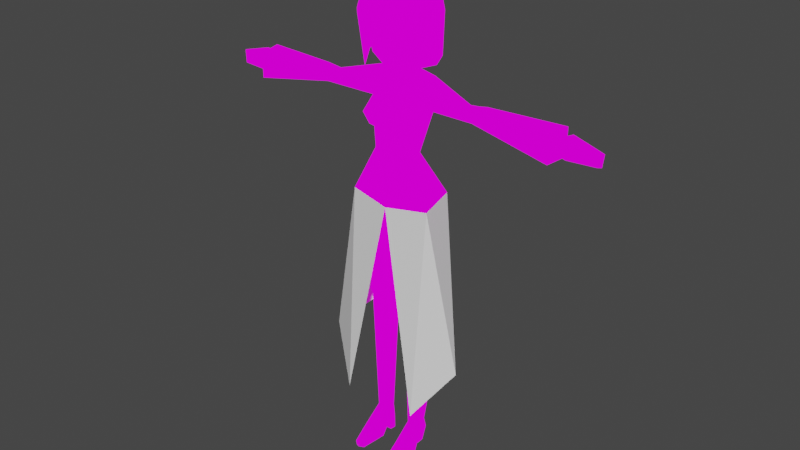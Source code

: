 # Source: kuzePREAPPLYMIRROR.blend  (saved by Blender 2.90.8; exported with 4.5.12 LTS)
import bpy
from mathutils import Matrix  # noqa: F401  (used for matrix-valued properties, if any)

bpy.ops.wm.read_factory_settings(use_empty=True)
scene = bpy.context.scene
scene.name = 'Scene'

# ---- collections
col_collection = bpy.data.collections.new('Collection'); scene.collection.children.link(col_collection)

# ---- images (referenced by path relative to the original .blend; pixels are not part of the script)
import os
ASSET_DIR = os.environ.get("B2B_ASSET_DIR", "")  # directory of the original .blend (textures are referenced by path, not embedded)
HERE = os.path.dirname(os.path.abspath(__file__))  # packed textures are extracted next to this script under _unpacked/

def load_image(name, relpath, width, height, colorspace="sRGB"):
    """Load a texture the original file referenced (path relative to the .blend, or extracted next to this script)."""
    p = next((c for c in (os.path.join(HERE, relpath), os.path.join(ASSET_DIR, relpath)) if relpath and os.path.exists(c)), "")
    if p:
        img = bpy.data.images.load(p, check_existing=True)
        img.name = name
    else:  # same state as the original file: an image datablock whose file is absent (Cycles renders it pink)
        img = bpy.data.images.new(name, width, height)
        img.source = "FILE"
        img.filepath = "//" + (relpath or name)
    img.colorspace_settings.name = colorspace
    return img
img_kuze_tex = load_image('kuze_tex', 'kuze_tex.png', 1024, 1024, 'sRGB')

# ---- materials (node trees are filled in below, after node groups)
mat_kuze_mat = bpy.data.materials.new('kuze_mat')
mat_kuze_mat.use_transparent_shadow = False

# ---- material node trees
mat_kuze_mat.use_nodes = True; mat_kuze_mat.node_tree.nodes.clear()
_N = mat_kuze_mat.node_tree.nodes; _L = mat_kuze_mat.node_tree.links
n0 = _N.new('ShaderNodeOutputMaterial'); n0.name = 'Material Output'; n0.location = (348, 401)
n1 = _N.new('ShaderNodeMixShader'); n1.name = 'Mix Shader'; n1.location = (58, 401)
n2 = _N.new('ShaderNodeTexImage'); n2.name = 'Image Texture'; n2.location = (-304, 518)
n2.image = img_kuze_tex
n2.interpolation = 'Closest'
n3 = _N.new('ShaderNodeBsdfTransparent'); n3.name = 'Transparent BSDF'; n3.location = (-211, 238)
_L.new(n1.outputs[0], n0.inputs[0])
_L.new(n3.outputs[0], n1.inputs[1])
_L.new(n2.outputs[1], n1.inputs[0])
_L.new(n2.outputs[0], n1.inputs[2])
n0.is_active_output = True

# ---- world
world_world = bpy.data.worlds.new('World'); scene.world = world_world
world_world.use_nodes = True; world_world.node_tree.nodes.clear()
_N = world_world.node_tree.nodes; _L = world_world.node_tree.links
n0 = _N.new('ShaderNodeOutputWorld'); n0.name = 'World Output'; n0.location = (300, 300)
n1 = _N.new('ShaderNodeBackground'); n1.name = 'Background'; n1.location = (10, 300)
n1.inputs[0].default_value = (0.05088, 0.05088, 0.05088, 1.0)
_L.new(n1.outputs[0], n0.inputs[0])
n0.is_active_output = True
world_world.color = (0.05088, 0.05088, 0.05088)
world_world.use_sun_shadow = False
world_world.sun_shadow_jitter_overblur = 0.0

# ---- meshes
me_cylinder = bpy.data.meshes.new('Cylinder')
me_cylinder.from_pydata([(1.157, -0.4363, 2.052), (1.194, -0.8823, 11.29), (0.9125, 0.4643, 2.073), (0.7761, 0.9155, 10.81), (1.756, 0.6232, 2.02), (2.752, 1.433, 10.81), (1.843, -0.09187, 2.031), (2.105, -0.3122, 11.34), (0.981, 0.6271, 12.55), (2.149, 0.8582, 12.8), (1.26, -1.009, 11.81), (2.109, -0.5399, 11.82), (1.287, -0.96, 12.41), (2.117, -0.4056, 12.41), (0.2902, 0.01087, 17.61), (2.332, 2.039, 19.46), (0.9286, -0.96, 17.82), (3.009, -0.9565, 19.32), (0.0, -1.402, 22.09), (0.0, 0.6271, 18.17), (1.655, -0.3717, 22.38), (0.0, -1.432, 18.96), (0.0, -0.9628, 17.74), (0.9597, 2.258, 19.83), (0.0, 1.963, 19.6), (1.071, 0.761, 22.37), (0.0, 0.761, 22.77), (0.0, -1.154, 24.05), (1.518, -0.6837, 24.4), (1.797, 1.662, 26.09), (0.0, 1.898, 26.33), (1.245, -1.417, 24.4), (0.0, -1.642, 24.46), (1.771, -1.425, 25.09), (1.177, -1.734, 25.2), (2.052, -0.6837, 25.24), (0.0, -1.571, 25.29), (0.6226, -1.697, 25.26), (1.636, -0.6048, 26.02), (0.0, -0.8919, 26.44), (0.7203, -1.04, 26.12), (0.845, 0.5255, 0.04715), (1.619, 0.63, 0.05534), (0.9975, -2.748, 0.04982), (1.944, -2.529, 0.05526), (0.7839, 0.4268, 1.241), (1.807, 0.7825, 1.278), (1.055, -1.689, 0.8758), (1.999, -1.17, 0.9693), (1.884, 0.001608, 1.155), (1.637, 0.09013, 0.05532), (2.105, -0.8159, 0.0553), (0.848, 0.01771, 1.174), (0.9013, 0.1179, 0.04742), (0.8073, -0.8438, 0.04804), (1.45, -2.452, 0.414), (1.395, -2.926, 0.05487), (1.498, -2.913, 0.0572), (1.43, -0.8304, 0.05153), (1.439, -2.442, 0.05215), (1.874, -0.06976, 27.36), (0.0, -0.2087, 28.02), (1.911, 1.13, 27.56), (0.0, 1.032, 28.02), (5.12, 0.6924, 26.01), (5.787, -0.2653, 25.83), (5.866, 0.0008702, 26.59), (5.118, 0.5184, 26.61), (5.707, 0.8612, 25.87), (5.705, 0.6205, 26.63), (6.341, 0.8526, 25.54), (6.376, 0.4534, 26.81), (10.8, 0.07092, 25.5), (10.84, 0.113, 25.94), (10.83, 0.4511, 25.49), (10.88, 0.4064, 25.97), (0.0, 0.8481, 27.54), (0.0, 0.9746, 29.07), (0.471, 0.3576, 27.54), (0.471, 0.3576, 29.07), (0.0, 0.2731, 29.08), (0.0, 0.2906, 27.56), (1.924, -0.9932, 31.69), (1.376, 1.682, 29.78), (1.478, -0.9806, 29.76), (1.066, 1.531, 29.17), (1.217, -1.081, 29.01), (0.0, 1.33, 28.62), (0.0, -1.307, 28.36), (0.0, -2.309, 29.89), (0.0, -1.809, 30.7), (0.9481, -1.541, 32.42), (0.0, -1.891, 32.76), (12.08, 0.09643, 25.12), (12.18, 0.1376, 26.24), (12.05, 0.5749, 25.09), (12.16, 0.6522, 26.54), (14.02, 0.2374, 25.17), (14.11, 0.2803, 25.98), (14.22, 0.4594, 25.14), (14.32, 0.4841, 25.99), (12.17, 0.1781, 26.54), (12.18, -0.2685, 26.17), (12.17, -0.2356, 26.52), (13.09, 0.08837, 25.94), (13.16, 0.09112, 26.13), (13.09, -0.1679, 25.94), (13.17, -0.1471, 26.15), (1.645, -0.7734, 33.02), (0.0, -1.123, 33.77), (1.649, 1.858, 33.0), (0.0, 1.927, 33.77), (1.482, 0.3228, 29.6), (1.159, 0.1808, 28.84), (0.0, -0.06221, 28.49), (1.731, 0.5408, 33.29), (0.0, 0.3759, 34.15), (0.0, 2.616, 33.03), (0.0, 2.287, 29.9), (2.325, -1.192, 31.55), (2.034, 1.837, 31.53), (2.411, 0.3884, 31.57), (0.0, 3.064, 31.83), (1.168, -1.85, 28.3), (1.97, 1.77, 28.69), (2.641, 0.3273, 28.61), (0.0, 3.008, 28.72), (1.616, -1.824, 32.21), (0.0, -2.147, 32.73), (1.616, -1.974, 31.59), (0.0, -2.324, 31.57), (11.39, -0.7153, 24.91), (11.53, -0.5967, 26.59), (11.44, 1.208, 24.8), (11.62, 0.9245, 26.8)], [], [(0, 1, 3, 2), (2, 3, 5, 4), (1, 7, 11, 10), (4, 5, 7, 6), (6, 7, 1, 0), (5, 9, 7), (3, 5, 9, 8), (10, 11, 13, 12), (9, 11, 7), (11, 9, 13), (3, 1, 8), (1, 10, 8), (10, 12, 8), (8, 9, 15, 14), (13, 9, 15, 17), (12, 13, 17, 16), (8, 12, 16, 14), (17, 21, 16), (14, 16, 22, 19), (21, 22, 16), (21, 17, 20), (14, 15, 23, 19), (19, 23, 24), (17, 15, 25, 20), (23, 15, 25), (24, 23, 25, 26), (26, 25, 29, 30), (20, 25, 29, 28), (18, 20, 28, 27), (27, 28, 31), (31, 32, 27), (32, 31, 33, 34), (35, 33, 31, 28), (32, 34, 37), (36, 32, 37), (37, 34, 40), (36, 37, 40, 39), (40, 34, 33, 38), (35, 38, 33), (40, 38, 39), (29, 35, 28), (35, 29, 38), (45, 46, 42, 41), (48, 55, 57, 44), (48, 44, 51, 49), (47, 52, 54, 43), (2, 45, 52), (6, 48, 49), (6, 55, 48), (2, 4, 46, 45), (50, 49, 52, 53), (49, 50, 42, 46), (41, 42, 50, 53), (53, 52, 45, 41), (49, 58, 52), (47, 0, 52), (43, 54, 58, 59, 56), (4, 6, 49), (46, 4, 49), (0, 55, 6), (2, 52, 0), (55, 0, 47), (56, 55, 47, 43), (59, 55, 56), (59, 57, 55), (57, 59, 58, 51, 44), (58, 49, 51), (52, 58, 54), (39, 38, 60, 61), (30, 29, 62, 63), (61, 60, 62, 63), (60, 38, 65, 66), (62, 60, 66, 67), (62, 29, 64, 67), (38, 29, 64, 65), (67, 64, 68, 69), (69, 68, 70, 71), (67, 66, 69), (69, 71, 66), (64, 68, 65), (68, 65, 70), (75, 74, 133, 134), (74, 72, 131, 133), (76, 77, 79, 78), (78, 79, 80, 81), (112, 84, 86, 113), (113, 86, 88, 114), (84, 89, 88, 86), (89, 84, 90), (90, 84, 82, 91), (90, 91, 92), (74, 72, 93, 95), (75, 74, 95, 96), (73, 72, 93, 94), (95, 93, 97, 99), (96, 95, 99, 100), (94, 101, 98), (94, 93, 97, 98), (101, 73, 75, 96), (98, 101, 96, 100), (73, 101, 103), (73, 94, 102), (73, 102, 103), (98, 97, 99, 100), (102, 94, 104, 106), (103, 102, 106, 107), (103, 101, 105, 107), (101, 94, 104, 105), (105, 104, 106, 107), (116, 115, 110, 111), (109, 108, 115, 116), (85, 113, 114, 87), (83, 112, 113, 85), (111, 110, 117), (87, 118, 85), (85, 118, 83), (110, 120, 122, 117), (115, 108, 119, 121), (115, 121, 120, 110), (120, 124, 126, 122), (121, 119, 123, 125), (121, 125, 124, 120), (108, 109, 128, 127), (108, 127, 119), (127, 128, 130, 129), (119, 127, 129, 123), (18, 21, 20), (66, 65, 131, 132), (70, 133, 131, 65), (66, 132, 134, 71), (71, 134, 133, 70), (73, 75, 134, 132), (72, 73, 132, 131)])
_uv = me_cylinder.uv_layers.new(name='UVMap')
_uv.uv.foreach_set('vector', [1.0, 0.5, 1.0, 1.0, 0.75, 1.0, 0.75, 0.5, 0.75, 0.5, 0.75, 1.0, 0.5, 1.0, 0.5, 0.5, 0.0, 1.0, 0.25, 1.0, 0.25, 1.0, 0.0, 1.0, 0.5, 0.5, 0.5, 1.0, 0.25, 1.0, 0.25, 0.5, 0.25, 0.5, 0.25, 1.0, 0.0, 1.0, 0.0, 0.5, 0.5, 1.0, 0.5, 1.0, 0.25, 1.0, 0.75, 1.0, 0.5, 1.0, 0.5, 1.0, 0.75, 1.0, 0.0, 1.0, 0.25, 1.0, 0.25, 1.0, 0.0, 1.0, 0.5, 1.0, 0.25, 1.0, 0.25, 1.0, 0.25, 1.0, 0.5, 1.0, 0.25, 1.0, 0.75, 1.0, 1.0, 1.0, 0.75, 1.0, 1.0, 1.0, 0.0, 1.0, 0.75, 1.0, 0.0, 1.0, 0.0, 1.0, 0.75, 1.0, 0.75, 1.0, 0.5, 1.0, 0.5, 1.0, 0.75, 1.0, 0.25, 1.0, 0.5, 1.0, 0.5, 1.0, 0.25, 1.0, 0.0, 1.0, 0.25, 1.0, 0.25, 1.0, 0.0, 1.0, 0.75, 1.0, 0.0, 1.0, 0.0, 1.0, 0.75, 1.0, 0.25, 1.0, 0.0, 0.0, 0.0, 1.0, 0.75, 1.0, 0.0, 1.0, 0.0, 1.0, 0.75, 1.0, 0.0, 0.0, 0.0, 1.0, 0.0, 1.0, 0.0, 0.0, 0.25, 1.0, 0.25, 1.0, 0.75, 1.0, 0.5, 1.0, 0.5, 1.0, 0.75, 1.0, 0.75, 1.0, 0.5, 1.0, 0.0, 0.0, 0.25, 1.0, 0.5, 1.0, 0.5, 1.0, 0.25, 1.0, 0.5, 1.0, 0.5, 1.0, 0.5, 1.0, 0.0, 0.0, 0.5, 1.0, 0.5, 1.0, 0.0, 0.0, 0.0, 0.0, 0.5, 1.0, 0.5, 1.0, 0.0, 0.0, 0.25, 1.0, 0.5, 1.0, 0.5, 1.0, 0.25, 1.0, 0.0, 0.0, 0.25, 1.0, 0.25, 1.0, 0.0, 0.0, 0.0, 0.0, 0.25, 1.0, 0.0, 0.0, 0.0, 0.0, 0.0, 0.0, 0.0, 0.0, 0.0, 0.0, 0.0, 0.0, 0.0, 0.0, 0.0, 0.0, 0.0, 0.0, 0.0, 0.0, 0.0, 0.0, 0.25, 1.0, 0.0, 0.0, 0.0, 0.0, 0.0, 0.0, 0.0, 0.0, 0.0, 0.0, 0.0, 0.0, 0.0, 0.0, 0.0, 0.0, 0.0, 0.0, 0.0, 0.0, 0.0, 0.0, 0.0, 0.0, 0.0, 0.0, 0.0, 0.0, 0.0, 0.0, 0.0, 0.0, 0.0, 0.0, 0.0, 0.0, 0.0, 0.0, 0.0, 0.0, 0.0, 0.0, 0.0, 0.0, 0.0, 0.0, 0.5, 1.0, 0.0, 0.0, 0.25, 1.0, 0.0, 0.0, 0.5, 1.0, 0.0, 0.0, 0.75, 0.5, 0.5, 0.5, 0.5, 0.5, 0.75, 0.5, 0.25, 0.5, 0.1176, 0.5, 0.1292, 0.5, 0.25, 0.5, 0.25, 0.5, 0.25, 0.5, 0.3703, 0.5, 0.4, 0.5, 0.0, 0.5, 0.6119, 0.5, 0.4981, 0.5, 0.0, 0.5, 0.75, 0.5, 0.75, 0.5, 0.6119, 0.5, 0.25, 0.5, 0.25, 0.5, 0.4, 0.5, 0.25, 0.5, 0.1207, 0.5, 0.25, 0.5, 0.75, 0.5, 0.5, 0.5, 0.5, 0.5, 0.75, 0.5, 0.434, 0.5, 0.4, 0.5, 0.6119, 0.5, 0.675, 0.5, 0.4, 0.5, 0.434, 0.5, 0.5, 0.5, 0.5, 0.5, 0.75, 0.5, 0.5, 0.5, 0.434, 0.5, 0.675, 0.5, 0.675, 0.5, 0.6119, 0.5, 0.75, 0.5, 0.75, 0.5, 0.4, 0.5, 0.4368, 0.5, 0.6119, 0.5, 0.0, 0.5, 0.0, 0.5, 0.6119, 0.5, 0.0, 0.5, 0.4981, 0.5, 0.4368, 0.5, 0.168, 0.5, 0.1016, 0.5, 0.5, 0.5, 0.25, 0.5, 0.4, 0.5, 0.5, 0.5, 0.5, 0.5, 0.4, 0.5, 0.0, 0.5, 0.1161, 0.5, 0.25, 0.5, 0.7344, 0.5, 0.6119, 0.5, 0.0, 0.5, 0.1161, 0.5, 0.0, 0.5, 0.0, 0.5, 0.1016, 0.5, 0.1207, 0.5, 0.0, 0.5, 0.0, 0.5, 0.168, 0.5, 0.1176, 0.5, 0.1016, 0.5, 0.168, 0.5, 0.1292, 0.5, 0.1176, 0.5, 0.1292, 0.5, 0.168, 0.5, 0.4368, 0.5, 0.3703, 0.5, 0.25, 0.5, 0.4368, 0.5, 0.4, 0.5, 0.3703, 0.5, 0.6119, 0.5, 0.4368, 0.5, 0.4981, 0.5, 0.0, 0.0, 0.0, 0.0, 0.0, 0.0, 0.0, 0.0, 0.0, 0.0, 0.5, 1.0, 0.5, 1.0, 0.0, 0.0, 0.0, 0.0, 0.0, 0.0, 0.5, 1.0, 0.0, 0.0, 0.0, 0.0, 0.0, 0.0, 0.0, 0.0, 0.0, 0.0, 0.5, 1.0, 0.0, 0.0, 0.0, 0.0, 0.5, 1.0, 0.5, 1.0, 0.5, 1.0, 0.5, 1.0, 0.5, 1.0, 0.0, 0.0, 0.5, 1.0, 0.5, 1.0, 0.0, 0.0, 0.5, 1.0, 0.5, 1.0, 0.5, 1.0, 0.5, 1.0, 0.5, 1.0, 0.5, 1.0, 0.5, 1.0, 0.5, 1.0, 0.5, 1.0, 0.0, 0.0, 0.5, 1.0, 0.5, 1.0, 0.5, 1.0, 0.0, 0.0, 0.5, 1.0, 0.5, 1.0, 0.0, 0.0, 0.5, 1.0, 0.0, 0.0, 0.5, 1.0, 0.5, 1.0, 0.5, 1.0, 0.5, 1.0, 0.5, 1.0, 0.5, 1.0, 0.0, 0.0, 0.0, 0.0, 0.5, 1.0, 1.0, 0.5, 1.0, 1.0, 0.6667, 1.0, 0.6667, 0.5, 0.6667, 0.5, 0.6667, 1.0, 0.6667, 1.0, 0.6667, 0.5, 0.8333, 0.7558, 0.8333, 1.0, 0.6667, 1.0, 0.6667, 0.7558, 0.6667, 0.7558, 0.6667, 1.0, 0.5, 1.0, 0.5, 0.7558, 0.8333, 1.0, 0.0, 0.0, 0.5, 1.0, 0.6667, 1.0, 0.0, 0.0, 0.8333, 1.0, 0.0, 0.0, 0.0, 0.0, 0.8333, 1.0, 0.8333, 1.0, 0.0, 0.0, 0.0, 0.0, 0.0, 0.0, 0.0, 0.0, 0.5, 1.0, 0.0, 0.0, 0.0, 0.0, 0.5, 1.0, 0.5, 1.0, 0.5, 1.0, 0.5, 1.0, 0.5, 1.0, 0.0, 0.0, 0.0, 0.0, 0.0, 0.0, 0.0, 0.0, 0.5, 1.0, 0.0, 0.0, 0.0, 0.0, 0.5, 1.0, 0.5, 1.0, 0.5, 1.0, 0.5, 1.0, 0.5, 1.0, 0.0, 0.0, 0.1777, 0.3554, 0.0, 0.0, 0.0, 0.0, 0.0, 0.0, 0.0, 0.0, 0.0, 0.0, 0.1777, 0.3554, 0.0, 0.0, 0.5, 1.0, 0.5, 1.0, 0.0, 0.0, 0.1777, 0.3554, 0.5, 1.0, 0.5, 1.0, 0.0, 0.0, 0.1777, 0.3554, 0.1777, 0.3554, 0.0, 0.0, 0.0, 0.0, 0.0, 0.0, 0.0, 0.0, 0.0, 0.0, 0.1777, 0.3554, 0.0, 0.0, 0.0, 0.0, 0.5, 1.0, 0.5, 1.0, 0.0, 0.0, 0.0, 0.0, 0.0, 0.0, 0.0, 0.0, 0.1777, 0.3554, 0.0, 0.0, 0.0, 0.0, 0.1777, 0.3554, 0.1777, 0.3554, 0.1777, 0.3554, 0.1777, 0.3554, 0.1777, 0.3554, 0.1777, 0.3554, 0.0, 0.0, 0.0, 0.0, 0.1777, 0.3554, 0.1777, 0.3554, 0.0, 0.0, 0.0, 0.0, 0.1777, 0.3554, 0.0, 0.0, 0.0, 0.0, 0.0, 0.0, 0.0, 0.0, 0.0, 0.0, 0.0, 0.0, 0.0, 0.0, 0.0, 0.0, 0.6667, 0.5, 0.6667, 0.7558, 0.5, 0.7558, 0.5, 0.5, 0.8333, 0.5, 0.8333, 0.7558, 0.6667, 0.7558, 0.6667, 0.5, 0.0, 0.0, 0.0, 0.0, 0.0, 0.0, 0.5, 0.5, 0.0, 0.0, 0.6667, 0.5, 0.6667, 0.5, 0.0, 0.0, 0.8333, 0.5, 0.0, 0.0, 0.0, 0.0, 0.0, 0.0, 0.0, 0.0, 0.0, 0.0, 0.0, 0.0, 0.0, 0.0, 0.0, 0.0, 0.0, 0.0, 0.0, 0.0, 0.0, 0.0, 0.0, 0.0, 0.0, 0.0, 0.0, 0.0, 0.0, 0.0, 0.0, 0.0, 0.0, 0.0, 0.0, 0.0, 0.0, 0.0, 0.0, 0.0, 0.0, 0.0, 0.0, 0.0, 0.0, 0.0, 0.0, 0.0, 0.0, 0.0, 0.0, 0.0, 0.0, 0.0, 0.0, 0.0, 0.0, 0.0, 0.0, 0.0, 0.0, 0.0, 0.0, 0.0, 0.0, 0.0, 0.0, 0.0, 0.0, 0.0, 0.0, 0.0, 0.0, 0.0, 0.0, 0.0, 0.0, 0.0, 0.0, 0.0, 0.0, 0.0, 0.25, 1.0, 0.0, 0.0, 0.0, 0.0, 0.0, 0.0, 0.0, 0.0, 0.5, 1.0, 0.5, 1.0, 0.0, 0.0, 0.0, 0.0, 0.0, 0.0, 0.0, 0.0, 0.5, 1.0, 0.5, 1.0, 0.5, 1.0, 0.5, 1.0, 0.5, 1.0, 0.5, 1.0, 0.0, 0.0, 0.5, 1.0, 0.5, 1.0, 0.0, 0.0, 0.0, 0.0, 0.0, 0.0, 0.0, 0.0, 0.0, 0.0])
me_cylinder.materials.append(mat_kuze_mat)
me_cylinder.use_remesh_fix_poles = True
me_cylinder.use_remesh_preserve_attributes = False
me_cylinder.use_mirror_vertex_groups = False
me_cylinder.update()
me_cylinder_001 = bpy.data.meshes.new('Cylinder.001')
me_cylinder_001.from_pydata([(2.332, 2.039, 19.46), (3.009, -0.9565, 19.32), (0.0, -1.432, 18.96), (0.9597, 2.258, 19.83), (0.0, 1.963, 19.6), (5.257, -0.4559, 7.821), (2.772, -2.182, 4.277), (2.332, 2.039, 10.68), (0.9597, 2.258, 11.04), (0.0, 2.305, 11.19)], [], [(1, 2, 6, 5), (5, 0, 1), (0, 3, 8, 7), (0, 5, 7), (8, 3, 4, 9)])
_uv = me_cylinder_001.uv_layers.new(name='UVMap')
_uv.uv.foreach_set('vector', [0.25, 1.0, 0.0, 0.0, 0.0, 0.0, 0.25, 1.0, 0.25, 1.0, 0.5, 1.0, 0.25, 1.0, 0.5, 1.0, 0.5, 1.0, 0.5, 1.0, 0.5, 1.0, 0.5, 1.0, 0.25, 1.0, 0.5, 1.0, 0.5, 1.0, 0.5, 1.0, 0.5, 1.0, 0.5, 1.0])
me_cylinder_001.use_remesh_fix_poles = True
me_cylinder_001.use_remesh_preserve_attributes = False
me_cylinder_001.use_mirror_vertex_groups = False
me_cylinder_001.update()

# ---- objects
ob_empty = bpy.data.objects.new('Empty', None)
ob_empty_001 = bpy.data.objects.new('Empty.001', None)
ob_empty_002 = bpy.data.objects.new('Empty.002', None)
ob_cylinder = bpy.data.objects.new('Cylinder', me_cylinder)
ob_cylinder_001 = bpy.data.objects.new('Cylinder.001', me_cylinder_001)

# ---- transforms, parenting, visibility, modifiers, constraints
ob_empty.location = (0.02229, 1.0, 1.204)
ob_empty.rotation_euler = (1.571, -0.0, -0.0)
ob_empty.empty_display_type = 'IMAGE'
ob_empty.empty_display_size = 5.0
ob_empty.empty_image_side = 'FRONT'
ob_empty.lineart.crease_threshold = 0.0
ob_empty_001.location = (-1.0, -0.09484, 1.208)
ob_empty_001.rotation_euler = (1.571, -0.0, 1.571)
ob_empty_001.empty_display_type = 'IMAGE'
ob_empty_001.empty_display_size = 5.0
ob_empty_001.empty_image_side = 'FRONT'
ob_empty_001.lineart.crease_threshold = 0.0
ob_empty_002.location = (0.02296, -1.0, 1.206)
ob_empty_002.rotation_euler = (1.571, 0.0, 3.142)
ob_empty_002.scale = (1.438, 1.438, 1.438)
ob_empty_002.empty_display_type = 'IMAGE'
ob_empty_002.empty_display_size = 5.0
ob_empty_002.empty_image_side = 'FRONT'
ob_empty_002.lineart.crease_threshold = 0.0
ob_cylinder.location = (0.0, 0.0, 0.0)
ob_cylinder.scale = (0.07269, 0.07269, 0.07269)
ob_cylinder.lineart.crease_threshold = 0.0
_m = ob_cylinder.modifiers.new('Mirror', 'MIRROR')
_m.use_clip = True
ob_cylinder_001.location = (0.0, 0.0, 0.0)
ob_cylinder_001.scale = (0.07269, 0.07269, 0.07269)
ob_cylinder_001.lineart.crease_threshold = 0.0
_m = ob_cylinder_001.modifiers.new('Mirror', 'MIRROR')
_m.use_clip = True

# ---- collection membership
col_collection.objects.link(ob_empty)
col_collection.objects.link(ob_empty_001)
col_collection.objects.link(ob_empty_002)
col_collection.objects.link(ob_cylinder)
col_collection.objects.link(ob_cylinder_001)

# ---- scene / render settings (as saved in the file)
scene.frame_start = 1; scene.frame_end = 250; scene.frame_set(1)
scene.render.engine = 'BLENDER_EEVEE_NEXT'
scene.cycles.use_denoising = False
scene.cycles.samples = 128
scene.cycles.sampling_pattern = 'TABULATED_SOBOL'
scene.cycles.use_adaptive_sampling = False
scene.cycles.use_light_tree = False
scene.view_settings.view_transform = 'Filmic'
bpy.context.view_layer.update()

# ---- added for rendering (the .blend has no active camera and no usable light): camera, sun
cam_auto = bpy.data.cameras.new('AutoCamera')
cam_auto.lens = 50.0
cam_auto.sensor_width = 36.0
cam_auto.clip_end = 1000.0
ob_auto_camera = bpy.data.objects.new('AutoCamera', cam_auto)
scene.collection.objects.link(ob_auto_camera)
ob_auto_camera.location = (3.02239, -3.62184, 3.66091)
ob_auto_camera.rotation_euler = (1.09748, -7.21219e-08, 0.694738)
scene.camera = ob_auto_camera
light_auto_sun = bpy.data.lights.new('AutoSun', 'SUN')
light_auto_sun.energy = 3.0
light_auto_sun.angle = 0.0523599
ob_auto_sun = bpy.data.objects.new('AutoSun', light_auto_sun)
scene.collection.objects.link(ob_auto_sun)
ob_auto_sun.rotation_euler = (0.872665, 0.174533, 0.523599)
bpy.context.view_layer.update()
